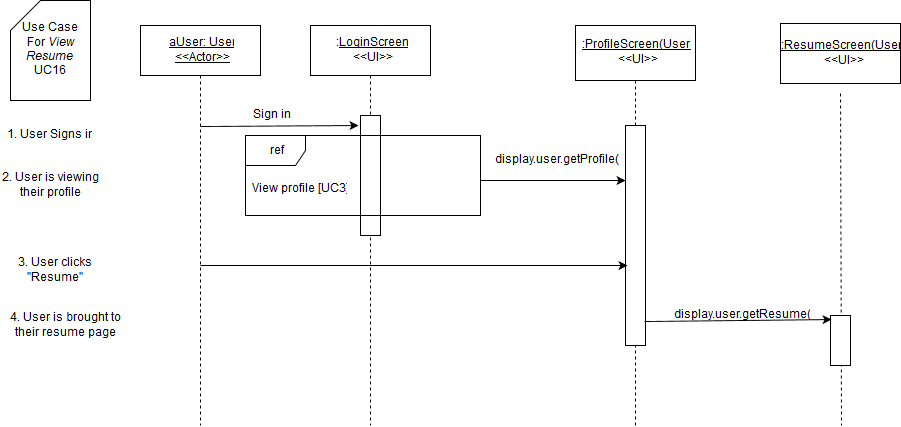

The diagram above was exported from draw.io. Its source (the exported page's mxGraphModel, read from the mxfile embedded in the PNG):
<mxGraphModel dx="1046" dy="507" grid="1" gridSize="10" guides="1" tooltips="1" connect="1" arrows="1" fold="1" page="1" pageScale="1" pageWidth="826" pageHeight="1169" background="#ffffff" math="0" shadow="0">
  <root>
    <mxCell id="0" />
    <mxCell id="1" parent="0" />
    <mxCell id="3" value="" style="endArrow=none;html=1;dashed=1;exitX=0.5;exitY=1;endFill=0;" parent="1" source="7" edge="1">
      <mxGeometry x="380" y="130" width="50" height="50" as="geometry">
        <mxPoint x="150" y="590" as="sourcePoint" />
        <mxPoint x="380" y="480" as="targetPoint" />
      </mxGeometry>
    </mxCell>
    <mxCell id="4" value="" style="whiteSpace=wrap;html=1;" parent="1" vertex="1">
      <mxGeometry x="370" y="170" width="20" height="120" as="geometry" />
    </mxCell>
    <mxCell id="5" value="&lt;u&gt;aUser: User&lt;br&gt;&amp;lt;&amp;lt;Actor&amp;gt;&amp;gt;&lt;br&gt;&lt;/u&gt;" style="whiteSpace=wrap;html=1;" parent="1" vertex="1">
      <mxGeometry x="150" y="80" width="120" height="50" as="geometry" />
    </mxCell>
    <mxCell id="6" value="" style="endArrow=none;html=1;exitX=0.5;exitY=1;endFill=0;dashed=1;" parent="1" source="5" edge="1">
      <mxGeometry x="210" y="130" width="50" height="50" as="geometry">
        <mxPoint x="150" y="190" as="sourcePoint" />
        <mxPoint x="210" y="480" as="targetPoint" />
      </mxGeometry>
    </mxCell>
    <mxCell id="7" value=":&lt;u&gt;LoginScreen&lt;/u&gt;&lt;br&gt;&amp;lt;&amp;lt;UI&amp;gt;&amp;gt;" style="whiteSpace=wrap;html=1;" parent="1" vertex="1">
      <mxGeometry x="320" y="80" width="120" height="50" as="geometry" />
    </mxCell>
    <mxCell id="9" value="Sign in" style="text;html=1;strokeColor=none;fillColor=none;align=center;verticalAlign=middle;whiteSpace=wrap;" parent="1" vertex="1">
      <mxGeometry x="220" y="160" width="120" height="20" as="geometry" />
    </mxCell>
    <mxCell id="10" value="" style="endArrow=classic;html=1;" parent="1" edge="1">
      <mxGeometry x="210" y="181" width="50" height="50" as="geometry">
        <mxPoint x="210" y="181" as="sourcePoint" />
        <mxPoint x="368" y="180" as="targetPoint" />
      </mxGeometry>
    </mxCell>
    <mxCell id="11" value="Use Case &lt;br&gt;For &lt;i&gt;View Resume&lt;/i&gt;&lt;br&gt;UC16" style="shape=card;whiteSpace=wrap;html=1;" parent="1" vertex="1">
      <mxGeometry x="20" y="55" width="80" height="100" as="geometry" />
    </mxCell>
    <mxCell id="12" value="1. User Signs in" style="text;html=1;strokeColor=none;fillColor=none;align=center;verticalAlign=middle;whiteSpace=wrap;" parent="1" vertex="1">
      <mxGeometry x="10" y="180" width="95" height="20" as="geometry" />
    </mxCell>
    <mxCell id="14" value="" style="endArrow=none;html=1;endFill=0;dashed=1;exitX=0.5;exitY=0;" parent="1" source="18" target="15" edge="1">
      <mxGeometry x="645" y="135" width="50" height="50" as="geometry">
        <mxPoint x="655" y="230" as="sourcePoint" />
        <mxPoint x="-145" y="565" as="targetPoint" />
      </mxGeometry>
    </mxCell>
    <mxCell id="15" value="&lt;u&gt;:ProfileScreen(User)&lt;/u&gt;&lt;br&gt;&amp;lt;&amp;lt;UI&amp;gt;&amp;gt;" style="whiteSpace=wrap;html=1;" parent="1" vertex="1">
      <mxGeometry x="585" y="80" width="120" height="55" as="geometry" />
    </mxCell>
    <mxCell id="16" value="View profile [UC3]" style="text;html=1;resizable=0;points=[];autosize=1;align=left;verticalAlign=top;spacingTop=-4;" parent="1" vertex="1">
      <mxGeometry x="260" y="235" width="110" height="20" as="geometry" />
    </mxCell>
    <mxCell id="17" value="ref" style="shape=umlFrame;whiteSpace=wrap;fillColor=#ffffff;strokeColor=#000000;labelBackgroundColor=none;labelBorderColor=none;html=1;" parent="1" vertex="1">
      <mxGeometry x="255" y="190" width="235" height="80" as="geometry" />
    </mxCell>
    <mxCell id="18" value="" style="whiteSpace=wrap;html=1;" parent="1" vertex="1">
      <mxGeometry x="635" y="180" width="20" height="220" as="geometry" />
    </mxCell>
    <mxCell id="19" value="" style="endArrow=none;html=1;endFill=0;dashed=1;" parent="1" target="18" edge="1">
      <mxGeometry x="645" y="359" width="50" height="50" as="geometry">
        <mxPoint x="645" y="480" as="sourcePoint" />
        <mxPoint x="645" y="135" as="targetPoint" />
      </mxGeometry>
    </mxCell>
    <mxCell id="20" value="display.user.getProfile()" style="text;html=1;strokeColor=none;fillColor=none;align=center;verticalAlign=middle;whiteSpace=wrap;" parent="1" vertex="1">
      <mxGeometry x="505" y="210" width="120" height="10" as="geometry" />
    </mxCell>
    <mxCell id="21" value="" style="endArrow=classic;html=1;shadow=0;entryX=0;entryY=0.25;" parent="1" target="18" edge="1">
      <mxGeometry x="385" y="280" width="50" height="50" as="geometry">
        <mxPoint x="490" y="235" as="sourcePoint" />
        <mxPoint x="640" y="283" as="targetPoint" />
      </mxGeometry>
    </mxCell>
    <mxCell id="25" value="2. User is viewing their profile" style="text;html=1;strokeColor=none;fillColor=none;align=center;verticalAlign=middle;whiteSpace=wrap;" parent="1" vertex="1">
      <mxGeometry x="10" y="225" width="100" height="30" as="geometry" />
    </mxCell>
    <mxCell id="28" value="3. User clicks &quot;Resume&quot;" style="text;html=1;strokeColor=none;fillColor=none;align=center;verticalAlign=middle;whiteSpace=wrap;labelBackgroundColor=none;" parent="1" vertex="1">
      <mxGeometry x="10" y="310" width="110" height="30" as="geometry" />
    </mxCell>
    <mxCell id="83" value="4. User is brought to their resume page" style="text;html=1;strokeColor=none;fillColor=none;align=center;verticalAlign=middle;whiteSpace=wrap;" parent="1" vertex="1">
      <mxGeometry x="10" y="360" width="130" height="40" as="geometry" />
    </mxCell>
    <mxCell id="137" value="" style="endArrow=classic;html=1;shadow=0;entryX=0.1;entryY=0.636;entryPerimeter=0;" parent="1" target="18" edge="1">
      <mxGeometry width="50" height="50" relative="1" as="geometry">
        <mxPoint x="210" y="320" as="sourcePoint" />
        <mxPoint x="60" y="780" as="targetPoint" />
      </mxGeometry>
    </mxCell>
    <mxCell id="146" value="&lt;u&gt;:ResumeScreen(User)&lt;br&gt;&lt;/u&gt;&amp;lt;&amp;lt;UI&amp;gt;&amp;gt;" style="whiteSpace=wrap;html=1;" parent="1" vertex="1">
      <mxGeometry x="790" y="78" width="120" height="60" as="geometry" />
    </mxCell>
    <mxCell id="147" value="" style="endArrow=none;html=1;shadow=0;exitX=0.46;exitY=1.055;endFill=0;dashed=1;exitPerimeter=0;" parent="1" edge="1">
      <mxGeometry x="850" y="148" width="50" height="50" as="geometry">
        <mxPoint x="850" y="148" as="sourcePoint" />
        <mxPoint x="851" y="480" as="targetPoint" />
      </mxGeometry>
    </mxCell>
    <mxCell id="148" value="" style="whiteSpace=wrap;html=1;" parent="1" vertex="1">
      <mxGeometry x="840" y="370" width="20" height="50" as="geometry" />
    </mxCell>
    <mxCell id="149" value="" style="endArrow=classic;html=1;shadow=0;exitX=0.95;exitY=0.891;exitPerimeter=0;entryX=0.05;entryY=0.089;entryPerimeter=0;" parent="1" source="18" target="148" edge="1">
      <mxGeometry width="50" height="50" relative="1" as="geometry">
        <mxPoint x="10" y="780" as="sourcePoint" />
        <mxPoint x="60" y="730" as="targetPoint" />
      </mxGeometry>
    </mxCell>
    <mxCell id="150" value="display.user.getResume()" style="text;html=1;strokeColor=none;fillColor=none;align=center;verticalAlign=middle;whiteSpace=wrap;" parent="1" vertex="1">
      <mxGeometry x="730" y="360" width="40" height="20" as="geometry" />
    </mxCell>
  </root>
</mxGraphModel>